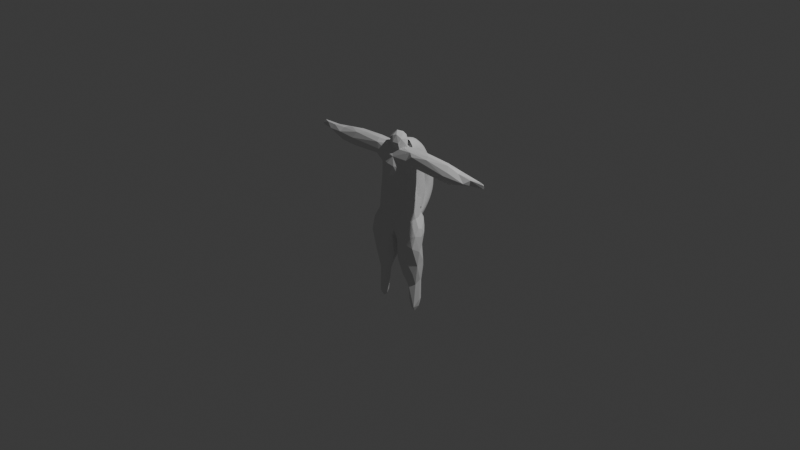 # Source: snail_back_full_exo.blend  (saved by Blender 5.1.30; exported with 4.5.12 LTS)
import bpy
from mathutils import Matrix  # noqa: F401  (used for matrix-valued properties, if any)

bpy.ops.wm.read_factory_settings(use_empty=True)
scene = bpy.context.scene
scene.name = 'Scene'

# ---- collections
col_collection = bpy.data.collections.new('Collection'); scene.collection.children.link(col_collection)

# ---- world
world_world = bpy.data.worlds.new('World'); scene.world = world_world
world_world.use_nodes = True; world_world.node_tree.nodes.clear()
_N = world_world.node_tree.nodes; _L = world_world.node_tree.links
n0 = _N.new('ShaderNodeOutputWorld'); n0.name = 'World Output'; n0.location = (200, 100)
n1 = _N.new('ShaderNodeBackground'); n1.name = 'Background'; n1.location = (-200, 100)
n1.inputs[0].default_value = (0.05088, 0.05088, 0.05088, 1.0)
_L.new(n1.outputs[0], n0.inputs[0])
n0.is_active_output = True
world_world.color = (0.05088, 0.05088, 0.05088)
world_world.sun_shadow_jitter_overblur = 0.0

# ---- cameras
cam_camera = bpy.data.cameras.new('Camera')
cam_camera.clip_end = 100.0
cam_camera.ortho_scale = 7.314

# ---- lights
light_light = bpy.data.lights.new('Light', 'POINT')
light_light.energy = 1000.0
light_light.shadow_soft_size = 0.1

# ---- meshes
me_b_ziercurve_002 = bpy.data.meshes.new('BézierCurve.002')
me_b_ziercurve_002.from_pydata([(-0.3229, -0.02845, -0.2682), (-0.2379, 0.001024, -0.9833), (-0.2057, -0.0183, -0.9518), (-0.1995, 0.005093, -0.9615), (-0.2622, -0.02286, -0.9239), (-0.2383, -0.04216, -0.8987), (-0.2171, -0.04409, -0.8575), (-0.1613, -0.02057, -0.7477), (-0.2626, -0.01599, -0.6389), (-0.2269, -0.04058, -0.652), (-0.1786, -0.03947, -0.7228), (-0.1705, -0.05481, -0.6237), (-0.2932, -0.051, -0.4121), (-0.2386, -0.08218, -0.4406), (-0.142, -0.07491, -0.5222), (-0.3009, -0.0169, -0.4382), (-0.2633, -0.09733, -0.2824), (-0.08343, -0.08213, -0.3803), (-0.3001, -0.09436, -0.186), (-0.2232, -0.1135, -0.1925), (-0.171, -0.09534, -0.09151), (-0.1575, -0.09284, -0.2401), (-0.3023, -0.05968, -0.04988), (-0.3236, -0.02307, -0.07174), (-0.3024, 0.0003389, 0.01626), (-0.227, -0.0554, 0.05999), (-0.26, -0.1001, -0.09562), (-0.1691, -0.08436, 0.02845), (-0.1377, -0.02083, -0.6483), (-0.1027, -0.05746, -0.543), (-0.1012, -0.03734, -0.5693), (-0.05927, -0.04692, -0.5037), (-0.03852, 0.04989, -0.3844), (-0.03764, -0.06301, -0.1866), (-0.03221, -0.0437, -0.3924), (-0.07676, -0.08094, -0.2165), (-0.02462, -0.0143, -0.1948), (-0.002927, -0.06951, -0.09954), (-0.0034, -0.02991, -0.1396), (0.005291, -0.007976, -0.1203), (-1.14, -0.0003699, 0.7002), (-1.142, -0.01318, 0.7275), (-1.062, -0.02002, 0.7616), (-1.038, -0.01037, 0.695), (-0.9956, -0.03947, 0.7116), (-0.951, -0.01811, 0.7584), (-0.8863, -0.02485, 0.6699), (-0.8924, -0.06223, 0.693), (-0.8206, -0.06452, 0.73), (-0.7989, -0.01941, 0.7704), (-0.7792, -0.05579, 0.6492), (-0.7215, 0.01407, 0.6369), (-0.6311, -0.01418, 0.6209), (-0.5961, -0.08129, 0.6781), (-0.5973, -0.08701, 0.7327), (-0.5682, -0.0565, 0.7956), (-0.5957, -0.0572, 0.6428), (-0.6844, -0.005617, 0.8001), (-0.4432, -0.02292, 0.8199), (-0.3016, 0.02634, 0.649), (-0.2088, -0.0895, 0.7309), (-0.2391, -0.07287, 0.79), (-0.2626, -0.05828, 0.6621), (-0.2983, 0.0233, 0.8236), (-0.2541, -0.03149, 0.8216), (-0.2533, -0.002318, 0.08937), (-0.1831, -0.08652, 0.1909), (-0.2357, -0.02435, 0.1996), (-0.1958, -0.04515, 0.4739), (-0.2502, -0.009764, 0.6238), (-0.2074, 0.009809, 0.5614), (-0.1961, -0.04227, 0.5904), (-0.1068, -0.0122, 0.8167), (-0.1172, 0.01976, 0.8183), (-0.12, -0.09531, 0.1416), (0.0004072, -0.08207, 0.3344), (-0.1287, -0.08621, 0.4119), (-0.04945, -0.08843, 0.3549), (-0.1122, -0.1164, 0.5346), (-0.05712, -0.1222, 0.4412), (-0.1394, -0.08635, 0.6413), (-0.04433, -0.12, 0.6362), (-0.001096, -0.1374, 0.5314), (-0.08229, -0.03883, 0.8069), (0.002524, -0.08983, 0.7115), (-0.04341, -0.05348, 0.7785), (-0.07612, -0.05035, 0.8887), (-0.08815, 0.0006156, 0.9111), (-0.02931, -0.06091, 0.9168), (-0.0179, -0.009385, 0.9636), (-0.007233, -0.07925, 0.8587), (-0.258, 0.02752, -0.9278), (-0.2746, 0.02364, -0.8416), (-0.263, 0.06102, -0.8356), (-0.2191, 0.06438, -0.842), (-0.2059, 0.0455, -0.9094), (-0.1684, 0.01751, -0.7883), (-0.2771, 0.02397, -0.6042), (-0.2603, 0.06879, -0.6203), (-0.2276, 0.07432, -0.6364), (-0.1585, 0.03718, -0.6303), (-0.2443, 0.102, -0.4727), (-0.2974, 0.05288, -0.3985), (-0.2166, 0.08207, -0.3528), (-0.3042, 0.03393, -0.1706), (-0.2348, 0.08119, -0.2629), (-0.2006, 0.1532, -0.153), (-0.3095, 0.05143, -0.05915), (-0.2574, 0.09207, 0.03507), (-0.2043, 0.1601, -0.08095), (-0.1207, 0.0515, -0.5235), (-0.1237, 0.08603, -0.4301), (-0.1742, 0.1068, -0.266), (-0.1024, 0.093, -0.2752), (-0.05778, 0.05915, -0.1976), (-0.1127, 0.1716, -0.08059), (-0.05443, 0.1502, 0.04097), (-0.1162, 0.1276, -0.1835), (-0.06871, 0.09793, -0.1434), (-0.002761, 0.1116, -0.06295), (0.0001244, 0.1427, -0.007255), (-0.008149, 0.0255, -0.08205), (-0.1933, 0.1511, 0.04754), (-1.119, 0.02199, 0.7205), (-1.119, 0.001302, 0.7628), (-0.8485, 0.03082, 0.694), (-0.9249, 0.02504, 0.7564), (-0.9078, 0.04148, 0.7362), (-0.7834, 0.0625, 0.7499), (-0.5939, 0.04992, 0.6418), (-0.8097, 0.0397, 0.7686), (-0.588, 0.08092, 0.7231), (-0.4435, 0.07517, 0.7815), (-0.4233, 0.09086, 0.722), (-0.5677, 0.03803, 0.807), (-0.2673, 0.05838, 0.6599), (-0.2452, 0.08816, 0.7146), (-0.3081, 0.05915, 0.8073), (-0.1875, 0.1213, 0.1081), (-0.2057, 0.03952, 0.4174), (-0.2253, 0.07826, 0.1204), (-0.1813, 0.09062, 0.2272), (-0.1756, 0.0682, 0.5994), (-0.1476, 0.1093, 0.6845), (-0.1805, 0.08052, 0.7745), (-0.06938, 0.1097, 0.1136), (-0.002371, 0.07914, 0.1726), (-0.001974, 0.1038, 0.07829), (-0.1408, 0.08451, 0.3703), (-0.09052, 0.09545, 0.2284), (-0.0001249, 0.07541, 0.4389), (-0.1079, 0.1154, 0.5153), (-0.09275, 0.09533, 0.3721), (-0.07403, 0.1248, 0.6683), (-0.002612, 0.1143, 0.6345), (-0.07844, 0.1076, 0.7372), (-0.002472, 0.09609, 0.7218), (0.0001589, 0.05811, 0.7779), (-0.0688, 0.05118, 0.8037), (-0.07618, 0.0524, 0.8795), (-0.04412, 0.04476, 0.9355), (-0.004872, 0.0791, 0.8587), (0.01383, 0.04208, 0.9435), (0.04634, 0.05364, 0.9169), (0.158, -0.002437, -0.7615), (0.06186, -0.0392, -0.5043), (0.1274, -0.0662, -0.5669), (0.1089, -0.03074, -0.5756), (0.07976, 0.07118, -0.4302), (0.1465, -0.02446, -0.6643), (0.02163, -0.009887, -0.3441), (0.03803, 0.04895, -0.3866), (0.04032, -0.05841, -0.4121), (0.04333, -0.07005, -0.1924), (0.08164, -0.08176, -0.3642), (0.1438, -0.09141, -0.2352), (0.02381, -0.00998, -0.176), (0.01423, -0.06129, -0.139), (-0.008498, -0.09074, 0.04887), (0.1648, -0.09478, -0.09399), (0.2312, 0.002471, -0.9817), (0.2008, -0.01438, -0.9442), (0.1928, -0.03824, -0.8295), (0.2522, -0.03431, -0.9197), (0.2746, 0.01936, -0.842), (0.1945, -0.05215, -0.667), (0.2247, -0.08926, -0.4174), (0.2579, -0.05587, -0.5216), (0.2595, -0.01657, -0.653), (0.3033, -0.03417, -0.4178), (0.326, -0.02831, -0.2462), (0.2258, -0.1151, -0.1792), (0.2583, -0.09808, -0.2762), (0.2937, -0.09839, -0.2021), (0.3035, -0.06665, -0.06954), (0.1624, -0.08569, 0.03044), (0.2608, -0.09749, -0.09081), (0.3257, -0.004343, -0.08601), (0.3097, 0.01922, -0.006521), (0.125, -0.0951, 0.1493), (0.06537, -0.09077, 0.3726), (0.1342, -0.08517, 0.423), (0.0435, -0.1191, 0.4282), (0.04645, -0.1211, 0.6259), (0.108, -0.1163, 0.5371), (0.1283, -0.08863, 0.6388), (0.05519, -0.05218, 0.7895), (0.0169, -0.05134, 0.9355), (0.05238, -0.06381, 0.854), (0.07064, -0.03941, 0.9021), (0.1098, 0.01168, 0.8174), (0.05246, 0.0003657, 0.9427), (0.08638, -0.0004119, 0.898), (0.1042, -0.02797, 0.8116), (0.184, -0.08531, 0.1956), (0.2231, -0.05568, 0.06003), (0.2503, -0.01058, 0.09125), (0.3008, -0.02128, 0.006061), (0.2131, -0.04607, 0.3274), (0.1954, -0.03801, 0.5359), (0.2138, 0.03146, 0.357), (0.2386, -0.06444, 0.6687), (0.2229, -0.04692, 0.631), (0.229, -0.000614, 0.6115), (0.2146, -0.05611, 0.8049), (0.1898, -0.09019, 0.7221), (0.2582, -0.08108, 0.7776), (0.3001, -0.02478, 0.6468), (0.626, -0.0042, 0.6236), (0.6851, -0.08389, 0.7191), (0.4425, -0.0627, 0.7999), (0.5216, -0.06165, 0.6515), (0.5881, -0.08473, 0.6926), (0.7237, -0.03875, 0.6301), (0.4363, -0.02187, 0.8208), (0.3439, 0.02336, 0.8263), (0.727, -0.0625, 0.755), (0.6845, -0.01304, 0.8014), (0.7146, 0.02641, 0.6391), (0.8233, -0.06532, 0.6698), (0.8247, -0.01927, 0.7659), (0.9293, -0.06027, 0.7089), (0.8447, -0.01809, 0.6608), (0.9398, -0.02728, 0.6827), (0.9896, -0.02658, 0.7531), (0.9914, -0.03118, 0.7003), (1.139, -0.01048, 0.7459), (1.126, -0.01822, 0.7181), (1.136, 0.001927, 0.7031), (0.1548, 0.03008, -0.6371), (0.1204, 0.0517, -0.5236), (0.1715, 0.09222, -0.4749), (0.1034, 0.09485, -0.2578), (0.1258, 0.09246, -0.3508), (0.06451, 0.06749, -0.1963), (0.08126, 0.1174, -0.1437), (0.1201, 0.1546, -0.1395), (0.176, 0.1109, -0.2564), (0.01991, 0.05985, -0.08163), (0.04093, 0.1523, -0.06596), (0.2, 0.1542, -0.1531), (0.1356, 0.1709, -0.05888), (0.2592, 0.03271, -0.9212), (0.1722, 0.02214, -0.8079), (0.1991, 0.04349, -0.8931), (0.2152, 0.06456, -0.8345), (0.2617, 0.06086, -0.8378), (0.2229, 0.07343, -0.6415), (0.2556, 0.06844, -0.6321), (0.2782, 0.03024, -0.6), (0.2509, 0.1015, -0.4706), (0.2245, 0.07968, -0.3626), (0.2976, 0.05366, -0.3789), (0.2444, 0.07609, -0.2625), (0.2975, 0.03568, -0.1932), (0.2063, 0.1567, -0.05203), (0.251, 0.1005, 0.04325), (0.3015, 0.06003, -0.05882), (0.05957, 0.15, 0.0457), (0.1578, 0.1251, 0.106), (0.06903, 0.1013, 0.149), (0.09872, 0.09665, 0.3835), (0.1532, 0.09358, 0.2403), (0.08329, 0.119, 0.5484), (0.04578, 0.05496, 0.7927), (0.07205, 0.1041, 0.7436), (0.06132, 0.1244, 0.6715), (0.1339, 0.06506, 0.7956), (0.06647, 0.05424, 0.8691), (0.07808, 0.03887, 0.8182), (0.2031, 0.07058, 0.2585), (0.2061, 0.109, 0.1116), (0.1998, 0.1496, 0.04768), (0.2473, 0.03516, 0.09681), (0.177, 0.06482, 0.4258), (0.1997, 0.04477, 0.5026), (0.1299, 0.1128, 0.6466), (0.1964, 0.04855, 0.5904), (0.2613, 0.05954, 0.6609), (0.2928, 0.02544, 0.6479), (0.2159, 0.09289, 0.7241), (0.4164, 0.07769, 0.7829), (0.5821, 0.04929, 0.6406), (0.6241, 0.05754, 0.7869), (0.5628, 0.08258, 0.7163), (0.7972, 0.05148, 0.7635), (0.8217, 0.05148, 0.7138), (0.929, 0.03857, 0.7329), (0.9208, 0.03503, 0.7525), (0.9418, 0.01534, 0.6961), (1.1, -0.003408, 0.7594), (1.11, 0.02157, 0.734)], [], [(4, 1, 2), (5, 4, 2), (2, 7, 6), (4, 6, 9), (9, 10, 11), (13, 9, 11), (13, 11, 14), (16, 12, 13), (16, 13, 17), (18, 16, 19), (20, 19, 21), (0, 18, 23), (23, 22, 24), (18, 26, 22), (22, 26, 25), (26, 18, 19), (28, 29, 10), (30, 29, 28), (17, 14, 29), (17, 34, 33), (21, 16, 17), (21, 17, 35), (178, 21, 35), (36, 38, 33), (178, 35, 37), (38, 37, 33), (41, 44, 42), (42, 44, 45), (124, 42, 45), (45, 44, 48), (47, 53, 54), (48, 47, 54), (55, 48, 54), (52, 56, 50), (55, 54, 61), (54, 53, 60), (62, 56, 52), (59, 62, 52), (58, 55, 64), (65, 25, 67), (25, 27, 66), (25, 68, 67), (70, 68, 71), (69, 62, 59), (60, 62, 80), (64, 61, 72), (76, 66, 74), (77, 74, 75), (68, 66, 76), (77, 79, 76), (71, 68, 80), (81, 78, 82), (84, 60, 80), (80, 81, 84), (90, 86, 85), (85, 86, 83), (88, 207, 89), (1, 4, 91), (3, 2, 1), (91, 4, 92), (91, 92, 93), (94, 91, 93), (95, 3, 1), (95, 96, 3), (97, 4, 8), (93, 92, 97), (95, 94, 100), (96, 7, 2), (95, 100, 96), (98, 97, 102), (101, 98, 102), (99, 98, 101), (111, 99, 101), (111, 110, 99), (103, 111, 101), (112, 111, 103), (102, 0, 104), (112, 103, 105), (104, 23, 107), (107, 24, 108), (109, 107, 108), (109, 106, 104), (115, 106, 109), (109, 122, 115), (99, 110, 100), (110, 28, 100), (30, 110, 31), (110, 32, 31), (36, 34, 32), (117, 112, 106), (113, 112, 117), (118, 114, 117), (117, 119, 118), (118, 38, 114), (118, 121, 38), (119, 121, 118), (115, 120, 117), (116, 120, 115), (120, 119, 117), (41, 123, 40), (123, 43, 40), (124, 45, 126), (126, 45, 130), (128, 125, 127), (125, 51, 46), (130, 49, 57), (128, 131, 125), (131, 129, 125), (130, 57, 134), (129, 51, 125), (134, 132, 128), (134, 57, 58), (132, 133, 131), (135, 59, 129), (134, 137, 132), (134, 63, 137), (108, 24, 140), (138, 108, 140), (109, 108, 122), (140, 65, 139), (148, 140, 139), (139, 68, 70), (70, 69, 142), (137, 144, 132), (155, 136, 144), (63, 73, 137), (158, 137, 73), (122, 116, 115), (116, 122, 138), (138, 145, 116), (116, 145, 147), (146, 147, 145), (149, 138, 141), (149, 146, 145), (152, 146, 149), (139, 151, 148), (151, 152, 148), (143, 151, 142), (153, 154, 151), (158, 157, 155), (73, 72, 158), (160, 87, 89), (159, 161, 158), (160, 161, 159), (162, 160, 89), (161, 157, 158), (165, 167, 166), (167, 169, 166), (165, 172, 171), (174, 166, 186), (176, 173, 177), (176, 170, 173), (38, 177, 37), (176, 38, 39), (37, 175, 178), (37, 177, 173), (178, 175, 179), (178, 179, 195), (183, 181, 180), (182, 181, 183), (185, 182, 183), (188, 185, 183), (166, 185, 187), (186, 166, 187), (189, 187, 188), (186, 187, 189), (191, 175, 192), (190, 193, 189), (190, 194, 193), (179, 191, 196), (196, 191, 193), (196, 193, 194), (215, 196, 194), (198, 217, 197), (199, 178, 195), (199, 75, 178), (82, 79, 202), (200, 199, 201), (204, 82, 202), (204, 202, 201), (204, 201, 219), (84, 81, 203), (85, 84, 206), (84, 203, 205), (90, 85, 206), (207, 208, 209), (211, 207, 209), (212, 211, 209), (210, 206, 213), (212, 209, 210), (214, 215, 218), (216, 218, 215), (201, 218, 219), (205, 219, 222), (227, 222, 223), (226, 225, 229), (221, 227, 231), (224, 226, 230), (221, 232, 225), (227, 233, 231), (230, 226, 229), (234, 224, 230), (228, 233, 227), (238, 233, 228), (239, 229, 232), (230, 236, 237), (242, 233, 238), (236, 229, 241), (240, 236, 241), (240, 241, 244), (310, 244, 246), (244, 245, 247), (247, 245, 248), (247, 248, 246), (167, 165, 250), (169, 167, 249), (253, 168, 252), (253, 251, 168), (171, 170, 176), (254, 171, 176), (252, 171, 254), (255, 256, 252), (257, 253, 252), (256, 257, 252), (119, 258, 121), (255, 258, 119), (258, 39, 121), (255, 39, 258), (120, 259, 119), (255, 254, 176), (261, 256, 259), (264, 180, 181), (264, 262, 180), (265, 262, 264), (262, 184, 183), (266, 184, 262), (264, 263, 249), (265, 264, 249), (268, 265, 267), (267, 250, 251), (269, 189, 188), (271, 270, 251), (272, 270, 271), (190, 189, 272), (273, 272, 271), (274, 272, 273), (276, 277, 275), (274, 197, 190), (277, 198, 197), (261, 275, 260), (280, 278, 147), (280, 279, 278), (278, 292, 261), (282, 279, 280), (150, 154, 283), (296, 294, 281), (157, 285, 156), (286, 154, 156), (284, 285, 157), (300, 286, 285), (162, 163, 160), (163, 161, 160), (161, 284, 157), (288, 289, 284), (211, 212, 163), (289, 212, 210), (288, 212, 289), (284, 289, 210), (284, 210, 287), (291, 293, 276), (290, 293, 291), (291, 276, 292), (276, 275, 292), (293, 217, 198), (282, 290, 291), (220, 216, 293), (294, 220, 290), (294, 295, 220), (295, 219, 220), (294, 296, 297), (295, 297, 219), (297, 223, 219), (299, 223, 298), (296, 298, 297), (287, 210, 235), (300, 302, 298), (298, 302, 299), (301, 304, 300), (303, 304, 301), (303, 305, 304), (305, 306, 304), (306, 238, 302), (306, 242, 238), (305, 310, 308), (308, 307, 306), (306, 309, 242), (307, 311, 309), (308, 310, 311), (6, 4, 5), (2, 6, 5), (8, 4, 9), (10, 9, 6), (10, 6, 7), (15, 8, 12), (13, 12, 9), (9, 12, 8), (15, 12, 0), (0, 12, 18), (12, 16, 18), (19, 16, 21), (23, 18, 22), (26, 19, 20), (27, 26, 20), (10, 7, 28), (14, 11, 29), (11, 10, 29), (31, 29, 30), (17, 13, 14), (17, 29, 31), (34, 17, 31), (33, 35, 17), (34, 36, 33), (178, 20, 21), (35, 33, 37), (43, 41, 40), (124, 41, 42), (44, 41, 43), (43, 46, 44), (46, 47, 44), (48, 44, 47), (49, 45, 48), (50, 47, 46), (46, 51, 50), (51, 52, 50), (47, 50, 53), (53, 50, 56), (49, 48, 55), (55, 57, 49), (62, 53, 56), (57, 55, 58), (61, 54, 60), (64, 55, 61), (24, 22, 25), (65, 24, 25), (27, 25, 26), (25, 66, 68), (139, 67, 68), (70, 71, 69), (62, 60, 53), (71, 62, 69), (80, 62, 71), (66, 27, 74), (178, 27, 20), (74, 27, 178), (77, 76, 74), (75, 74, 178), (78, 68, 76), (80, 68, 78), (78, 76, 79), (82, 78, 79), (81, 80, 78), (84, 61, 60), (85, 61, 84), (83, 61, 85), (72, 61, 83), (72, 83, 86), (87, 72, 86), (89, 87, 86), (88, 86, 90), (88, 89, 86), (95, 1, 91), (94, 95, 91), (3, 96, 2), (97, 92, 4), (98, 93, 97), (98, 99, 93), (93, 99, 94), (99, 100, 94), (15, 97, 8), (102, 97, 15), (102, 15, 0), (102, 104, 105), (103, 102, 105), (102, 103, 101), (104, 106, 105), (106, 112, 105), (104, 0, 23), (107, 23, 24), (109, 104, 107), (96, 28, 7), (96, 100, 28), (110, 30, 28), (113, 32, 111), (111, 32, 110), (32, 34, 31), (112, 113, 111), (113, 114, 32), (117, 114, 113), (114, 36, 32), (106, 115, 117), (114, 38, 36), (38, 121, 39), (41, 124, 123), (123, 125, 43), (126, 123, 124), (125, 46, 43), (123, 127, 125), (126, 127, 123), (130, 45, 49), (130, 127, 126), (130, 128, 127), (51, 129, 52), (130, 134, 128), (52, 129, 59), (128, 132, 131), (131, 133, 129), (133, 136, 129), (136, 135, 129), (132, 144, 133), (134, 58, 63), (140, 24, 65), (138, 122, 108), (139, 65, 67), (141, 138, 140), (148, 141, 140), (59, 135, 69), (135, 142, 69), (70, 142, 139), (142, 151, 139), (133, 144, 136), (136, 142, 135), (136, 143, 142), (63, 58, 64), (73, 63, 64), (137, 158, 144), (138, 149, 145), (147, 120, 116), (148, 149, 141), (152, 149, 148), (152, 150, 146), (151, 150, 152), (151, 154, 150), (143, 136, 155), (155, 144, 158), (143, 153, 151), (155, 153, 143), (206, 210, 209, 208), (155, 157, 156), (73, 64, 72), (159, 158, 72), (159, 72, 87), (160, 159, 87), (172, 165, 166), (171, 172, 170), (174, 173, 172), (174, 172, 166), (175, 174, 186), (170, 172, 173), (175, 173, 174), (177, 38, 176), (175, 37, 173), (185, 169, 164), (185, 166, 169), (185, 164, 182), (184, 188, 183), (185, 188, 187), (189, 193, 186), (175, 186, 192), (179, 175, 191), (193, 191, 192), (192, 186, 193), (196, 195, 179), (190, 197, 194), (217, 194, 197), (201, 199, 214), (202, 79, 77), (202, 77, 200), (200, 77, 75), (75, 199, 200), (202, 200, 201), (203, 81, 82), (203, 82, 204), (205, 203, 204), (224, 206, 84), (213, 206, 224), (225, 84, 205), (207, 88, 90), (208, 90, 206), (211, 89, 207), (208, 207, 90), (214, 199, 195), (214, 195, 215), (215, 195, 196), (194, 216, 215), (217, 216, 194), (218, 201, 214), (220, 219, 218), (205, 204, 219), (223, 222, 219), (224, 84, 225), (221, 205, 222), (225, 205, 221), (226, 224, 225), (221, 222, 227), (229, 225, 232), (221, 231, 232), (234, 213, 224), (234, 235, 213), (230, 229, 236), (234, 230, 237), (239, 232, 231), (233, 239, 231), (240, 237, 236), (241, 229, 239), (242, 239, 233), (242, 243, 239), (239, 243, 241), (154, 153, 155, 156), (243, 245, 241), (244, 241, 245), (246, 244, 247), (263, 164, 169), (249, 263, 169), (250, 165, 168), (249, 167, 250), (168, 165, 171), (171, 252, 168), (251, 250, 168), (254, 255, 252), (255, 176, 39), (259, 255, 119), (256, 255, 259), (278, 261, 259), (261, 260, 256), (263, 181, 182), (264, 181, 263), (262, 183, 180), (265, 266, 262), (263, 182, 164), (249, 267, 265), (268, 266, 265), (184, 269, 188), (266, 269, 184), (268, 269, 266), (250, 267, 249), (251, 270, 267), (267, 270, 268), (268, 272, 269), (270, 272, 268), (253, 271, 251), (269, 272, 189), (253, 257, 271), (260, 273, 257), (273, 271, 257), (273, 260, 274), (272, 274, 190), (256, 260, 257), (260, 275, 277), (274, 260, 277), (276, 198, 277), (274, 277, 197), (292, 275, 261), (146, 280, 147), (147, 278, 120), (120, 278, 259), (292, 278, 279), (281, 280, 150), (280, 281, 282), (281, 294, 282), (146, 150, 280), (150, 283, 281), (283, 286, 296), (296, 281, 283), (156, 285, 286), (286, 283, 154), (284, 287, 285), (285, 287, 300), (286, 300, 296), (162, 89, 211), (161, 163, 288), (211, 163, 162), (161, 288, 284), (288, 163, 212), (279, 291, 292), (293, 216, 217), (276, 293, 198), (294, 290, 282), (282, 291, 279), (220, 218, 216), (290, 220, 293), (294, 297, 295), (297, 298, 223), (223, 299, 227), (301, 300, 287), (300, 298, 296), (235, 210, 213), (299, 228, 227), (301, 287, 235), (303, 301, 235), (299, 302, 228), (300, 304, 302), (235, 234, 237), (303, 235, 237), (228, 302, 238), (306, 302, 304), (303, 237, 305), (305, 237, 240), (305, 308, 306), (310, 305, 240), (307, 309, 306), (309, 243, 242), (310, 240, 244), (308, 311, 307), (309, 245, 243), (309, 248, 245), (309, 311, 248), (311, 310, 246), (246, 248, 311)])
me_b_ziercurve_002.auto_texspace = False
me_b_ziercurve_002.update()

# ---- curves / text
cu_b_ziercurve_004 = bpy.data.curves.new('BézierCurve.004', 'CURVE')
cu_b_ziercurve_004.dimensions = '3D'
_sp = cu_b_ziercurve_004.splines.new('BEZIER'); _sp.bezier_points.add(8)
_sp.bezier_points.foreach_set('co', [0.0, 0.09215, 0.7558, 0.0, 0.3133, 0.4793, 0.0, 0.1585, -0.01288, 0.0, 0.1475, 0.1032, 0.0, 0.08109, 0.6894, 0.0, 0.1253, 0.7005, 0.0, 0.2027, 0.5125, 0.0, 0.2249, 0.1973, 0.0, 0.2083, 0.1032])
_sp.bezier_points.foreach_set('handle_left', [0.0, -0.02588, 0.7558, 0.0, 0.2682, 0.5883, 0.0, 0.3097, 0.1383, 0.0, 0.1561, 0.08232, 0.0, 0.08109, 0.5662, 0.0, 0.171, 0.6548, 0.0, 0.1768, 0.5751, 0.0, 0.238, 0.2104, 0.0, 0.2083, 0.06638])
_sp.bezier_points.foreach_set('handle_right', [0.0, 0.2102, 0.7558, 0.0, 0.3952, 0.2817, 0.0, 0.1425, 0.003135, 0.0, 0.1003, 0.2171, 0.0, 0.08109, 0.6968, 0.0, 0.0634, 0.7624, 0.0, 0.2197, 0.4715, 0.0, 0.2217, 0.1941, 0.0, 0.2083, 0.1401])
for _p, _l, _r in zip(_sp.bezier_points, ['ALIGNED', 'ALIGNED', 'FREE', 'ALIGNED', 'ALIGNED', 'ALIGNED', 'ALIGNED', 'ALIGNED', 'ALIGNED'], ['ALIGNED', 'ALIGNED', 'FREE', 'ALIGNED', 'ALIGNED', 'ALIGNED', 'ALIGNED', 'ALIGNED', 'ALIGNED']): _p.handle_left_type = _l; _p.handle_right_type = _r
_sp.order_u = 0
_sp.order_v = 0
cu_b_ziercurve_004.use_path = True
cu_b_ziercurve_004.bevel_depth = 0.1
cu_b_ziercurve_004.fill_mode = 'FULL'
arm_humanoid = bpy.data.armatures.new('Humanoid')  # bones are not reproduced

# ---- objects
ob_light = bpy.data.objects.new('Light', light_light)
ob_camera = bpy.data.objects.new('Camera', cam_camera)
ob_humanoid = bpy.data.objects.new('Humanoid', arm_humanoid)
ob_b_ziercurve = bpy.data.objects.new('BézierCurve', me_b_ziercurve_002)
ob_b_ziercurve_001 = bpy.data.objects.new('BézierCurve.001', cu_b_ziercurve_004)

# ---- transforms, parenting, visibility, modifiers, constraints
ob_light.location = (4.076, 1.005, 5.904)
ob_light.rotation_euler = (0.6503, 0.05522, 1.866)
ob_light.lock_rotations_4d = False
ob_light.empty_display_type = 'ARROWS'
ob_light.color = (0.0, 0.0, 0.0, 0.0)
ob_light.lineart.crease_threshold = 0.0
ob_camera.location = (7.359, -6.926, 4.958)
ob_camera.rotation_euler = (1.109, 0.0, 0.8149)
ob_camera.lock_rotations_4d = False
ob_camera.empty_display_type = 'ARROWS'
ob_camera.color = (0.0, 0.0, 0.0, 0.0)
ob_camera.display_type = 'WIRE'
ob_camera.lineart.crease_threshold = 0.0
ob_humanoid.location = (0.0, 0.0, 0.0)
ob_b_ziercurve.location = (0.0, 0.0, 0.0)
ob_b_ziercurve_001.location = (0.0, 0.0, 0.0)

# ---- collection membership
col_collection.objects.link(ob_light)
col_collection.objects.link(ob_camera)
col_collection.objects.link(ob_humanoid)
col_collection.objects.link(ob_b_ziercurve)
col_collection.objects.link(ob_b_ziercurve_001)

# ---- scene / render settings (as saved in the file)
scene.camera = ob_camera
scene.frame_start = 1; scene.frame_end = 250; scene.frame_set(1)
scene.render.engine = 'BLENDER_EEVEE_NEXT'
scene.render.bake_bias = 0.0
scene.render.bake_samples = 0
scene.cycles.sampling_pattern = 'TABULATED_SOBOL'
scene.eevee.use_volume_custom_range = False
bpy.context.view_layer.update()

